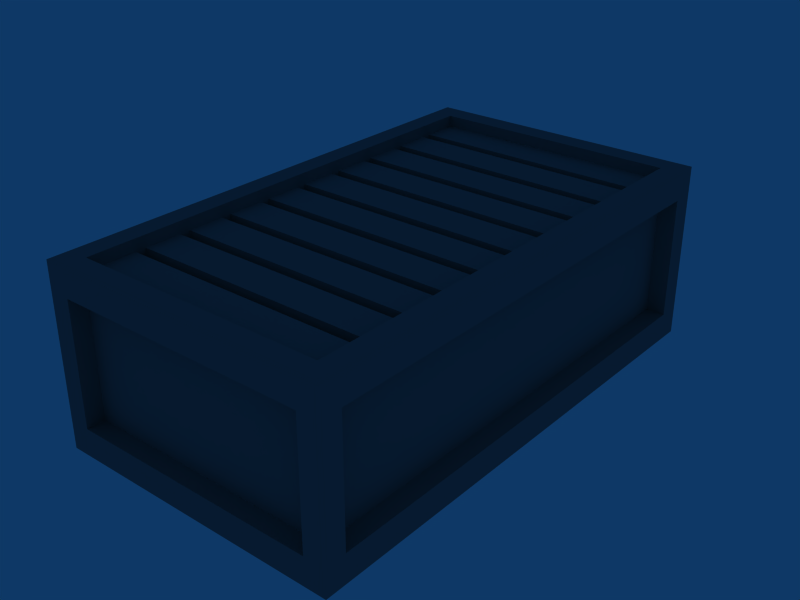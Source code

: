 # Source: ContainerTypeB.blend  (saved by Blender 2.49.2; exported with 4.5.12 LTS)
import bpy
from mathutils import Matrix  # noqa: F401  (used for matrix-valued properties, if any)

bpy.ops.wm.read_factory_settings(use_empty=True)
scene = bpy.context.scene
scene.name = 'Scene'

# ---- collections
col_collection_1 = bpy.data.collections.new('Collection 1'); scene.collection.children.link(col_collection_1)

# ---- materials (node trees are filled in below, after node groups)
mat_material = bpy.data.materials.new('Material')
mat_material.alpha_threshold = 0.0
mat_material.diffuse_color = (0.4706, 0.4627, 0.4667, 1.0)
mat_material.roughness = 0.5
mat_material.line_color = (0.0, 0.0, 0.0, 1.0)

# ---- material node trees

# ---- world
world_world = bpy.data.worlds.new('World'); scene.world = world_world
world_world.color = (0.05656, 0.2208, 0.4)
world_world.use_sun_shadow = False
world_world.sun_shadow_jitter_overblur = 0.0
world_world.cycles.sampling_method = 'MANUAL'
world_world.cycles.sample_map_resolution = 256

# ---- meshes
me_cube = bpy.data.meshes.new('Cube')
me_cube.from_pydata([(1.0, -0.9975, 0.9758), (1.0, 1.003, 0.9758), (-1.0, 1.003, 0.9758), (-1.0, -0.9975, 0.9758), (1.0, -0.9975, -1.024), (1.0, 1.003, -1.024), (-1.0, 1.003, -1.024), (-1.0, -0.9975, -1.024), (-0.8559, 0.9172, 0.9758), (-0.8559, -0.9122, 0.9758), (0.8559, -0.9122, 0.9758), (0.8559, 0.9172, 0.9758), (0.8559, 0.9172, 0.8446), (-0.8559, 0.9172, 0.8446), (0.8559, -0.9122, 0.8446), (-0.8559, -0.9122, 0.8446), (-0.8559, 0.5514, 0.9758), (-0.8559, 0.1855, 0.9758), (-0.8559, -0.1804, 0.9758), (-0.8559, -0.5463, 0.9758), (0.8559, -0.5463, 0.9758), (0.8559, -0.1804, 0.9758), (0.8559, 0.1855, 0.9758), (0.8559, 0.5514, 0.9758), (0.8559, 0.5514, 0.8446), (0.8559, 0.1855, 0.8446), (0.8559, -0.1804, 0.8446), (0.8559, -0.5463, 0.8446), (-0.8559, 0.5514, 0.8446), (-0.8559, 0.1855, 0.8446), (-0.8559, -0.1804, 0.8446), (-0.8559, -0.5463, 0.8446), (0.8559, 0.7752, 0.8446), (0.8559, 0.7343, 0.8446), (0.8559, 0.5923, 0.8446), (0.8559, 0.4093, 0.8446), (0.8559, 0.3684, 0.8446), (0.8559, 0.2264, 0.8446), (0.8559, 0.04344, 0.8446), (0.8559, 0.002542, 0.8446), (0.8559, -0.1395, 0.8446), (0.8559, -0.3224, 0.8446), (0.8559, -0.3633, 0.8446), (0.8559, -0.5054, 0.8446), (0.8559, -0.8713, 0.8446), (0.8559, -0.7292, 0.8446), (0.8559, -0.6883, 0.8446), (-0.8559, 0.7752, 0.8446), (-0.8559, 0.7343, 0.8446), (-0.8559, 0.5923, 0.8446), (-0.8559, 0.4093, 0.8446), (-0.8559, 0.3684, 0.8446), (-0.8559, 0.2264, 0.8446), (-0.8559, 0.04344, 0.8446), (-0.8559, 0.002542, 0.8446), (-0.8559, -0.1395, 0.8446), (-0.8559, -0.3224, 0.8446), (-0.8559, -0.3633, 0.8446), (-0.8559, -0.5054, 0.8446), (-0.8559, -0.8713, 0.8446), (-0.8559, -0.7292, 0.8446), (-0.8559, -0.6883, 0.8446), (0.8559, 0.7682, 0.6648), (-0.8559, 0.7682, 0.6648), (0.8559, 0.7413, 0.6648), (-0.8559, 0.7413, 0.6648), (0.8559, 0.5853, 0.6648), (-0.8559, 0.5853, 0.6648), (0.8559, 0.4023, 0.6648), (-0.8559, 0.4023, 0.6648), (0.8559, 0.3754, 0.6648), (-0.8559, 0.3754, 0.6648), (0.8559, 0.2194, 0.6648), (-0.8559, 0.2194, 0.6648), (0.8559, 0.03644, 0.6648), (-0.8559, 0.03644, 0.6648), (0.8559, 0.009539, 0.6648), (-0.8559, 0.009539, 0.6648), (0.8559, -0.1465, 0.6648), (-0.8559, -0.1465, 0.6648), (0.8559, -0.3294, 0.6648), (-0.8559, -0.3294, 0.6648), (0.8559, -0.3563, 0.6648), (-0.8559, -0.3563, 0.6648), (0.8559, -0.5124, 0.6648), (-0.8559, -0.5124, 0.6648), (0.8559, -0.6953, 0.6648), (-0.8559, -0.6953, 0.6648), (0.8559, -0.7222, 0.6648), (-0.8559, -0.7222, 0.6648), (0.8559, -0.8783, 0.6648), (-0.8559, -0.8783, 0.6648), (-0.8559, -0.9052, 0.6648), (-0.8559, -0.5393, 0.6648), (-0.8559, -0.1734, 0.6648), (-0.8559, 0.1925, 0.6648), (-0.8559, 0.5584, 0.6648), (0.8559, -0.9052, 0.6648), (0.8559, -0.5393, 0.6648), (0.8559, -0.1734, 0.6648), (0.8559, 0.1925, 0.6648), (0.8559, 0.5584, 0.6648), (0.8559, -0.9975, -0.7091), (0.8559, -0.9975, 0.6606), (-0.8559, -0.9975, 0.6606), (-0.8559, -0.9975, -0.7091), (-1.0, 0.9172, 0.6606), (-1.0, 0.9172, -0.7091), (-1.0, -0.9122, -0.7091), (-1.0, -0.9122, 0.6606), (0.8559, 1.003, 0.6606), (0.8559, 1.003, -0.7091), (-0.8559, 1.003, -0.7091), (-0.8559, 1.003, 0.6606), (1.0, -0.9122, 0.6606), (1.0, -0.9122, -0.7091), (1.0, 0.9172, -0.7091), (1.0, 0.9172, 0.6606), (0.8559, 0.9319, 0.6606), (0.8559, 0.9319, -0.7091), (-0.8559, 0.9319, -0.7091), (-0.8559, 0.9319, 0.6606), (0.8559, -0.9268, -0.7091), (0.8559, -0.9268, 0.6606), (-0.8559, -0.9268, 0.6606), (-0.8559, -0.9268, -0.7091), (0.8717, -0.9122, 0.6606), (0.8717, -0.9122, -0.7091), (0.8717, 0.9172, -0.7091), (0.8717, 0.9172, 0.6606), (-0.8717, 0.9172, 0.6606), (-0.8717, 0.9172, -0.7091), (-0.8717, -0.9122, -0.7091), (-0.8717, -0.9122, 0.6606)], [], [(4, 7, 6, 5), (3, 0, 10, 9), (1, 2, 8, 11), (11, 8, 13, 12), (9, 10, 14, 15), (18, 17, 2, 3), (9, 19, 3), (16, 8, 2), (19, 18, 3), (17, 16, 2), (0, 1, 22, 21), (11, 23, 1), (10, 0, 20), (23, 22, 1), (20, 0, 21), (45, 10, 20), (27, 46, 20), (44, 14, 10), (46, 45, 20), (45, 44, 10), (42, 20, 21), (26, 41, 21), (43, 27, 20), (41, 42, 21), (42, 43, 20), (39, 21, 22), (25, 38, 22), (40, 26, 21), (38, 39, 22), (39, 40, 21), (36, 22, 23), (24, 35, 23), (37, 25, 22), (35, 36, 23), (36, 37, 22), (33, 23, 11), (12, 32, 11), (34, 24, 23), (32, 33, 11), (33, 34, 23), (48, 8, 16), (28, 49, 16), (47, 13, 8), (49, 48, 16), (48, 47, 8), (51, 16, 17), (29, 52, 17), (50, 28, 16), (52, 51, 17), (51, 50, 16), (54, 17, 18), (30, 55, 18), (53, 29, 17), (55, 54, 18), (54, 53, 17), (57, 18, 19), (31, 58, 19), (56, 30, 18), (58, 57, 19), (57, 56, 18), (60, 19, 9), (15, 59, 9), (61, 31, 19), (59, 60, 9), (60, 61, 19), (44, 45, 60, 59), (46, 27, 31, 61), (43, 42, 57, 58), (41, 26, 30, 56), (40, 39, 54, 55), (38, 25, 29, 53), (37, 36, 51, 52), (35, 24, 28, 50), (34, 33, 48, 49), (32, 12, 13, 47), (32, 47, 63, 62), (48, 33, 64, 65), (34, 49, 67, 66), (35, 50, 69, 68), (51, 36, 70, 71), (37, 52, 73, 72), (38, 53, 75, 74), (54, 39, 76, 77), (40, 55, 79, 78), (41, 56, 81, 80), (57, 42, 82, 83), (43, 58, 85, 84), (46, 61, 87, 86), (60, 45, 88, 89), (44, 59, 91, 90), (61, 60, 89, 87), (59, 15, 92, 91), (58, 31, 93, 85), (56, 57, 83, 81), (55, 30, 94, 79), (53, 54, 77, 75), (52, 29, 95, 73), (50, 51, 71, 69), (49, 28, 96, 67), (47, 48, 65, 63), (45, 46, 86, 88), (14, 44, 90, 97), (27, 43, 84, 98), (42, 41, 80, 82), (26, 40, 78, 99), (39, 38, 74, 76), (25, 37, 72, 100), (36, 35, 68, 70), (24, 34, 66, 101), (33, 32, 62, 64), (28, 24, 101, 96), (29, 25, 100, 95), (30, 26, 99, 94), (31, 27, 98, 93), (15, 14, 97, 92), (64, 62, 63, 65), (101, 66, 67, 96), (70, 68, 69, 71), (100, 72, 73, 95), (76, 74, 75, 77), (99, 78, 79, 94), (82, 80, 81, 83), (98, 84, 85, 93), (88, 86, 87, 89), (97, 90, 91, 92), (0, 103, 102, 4), (103, 0, 3, 104), (7, 105, 104, 3), (4, 102, 105, 7), (6, 107, 106, 2), (7, 108, 107, 6), (3, 109, 108, 7), (2, 106, 109, 3), (5, 111, 110, 1), (6, 112, 111, 5), (2, 113, 112, 6), (1, 110, 113, 2), (114, 0, 4, 115), (5, 116, 115, 4), (1, 117, 116, 5), (0, 114, 117, 1), (111, 119, 118, 110), (112, 120, 119, 111), (113, 121, 120, 112), (110, 118, 121, 113), (118, 119, 120, 121), (103, 123, 122, 102), (104, 124, 123, 103), (105, 125, 124, 104), (102, 122, 125, 105), (122, 123, 124, 125), (115, 127, 126, 114), (116, 128, 127, 115), (117, 129, 128, 116), (114, 126, 129, 117), (126, 127, 128, 129), (107, 131, 130, 106), (108, 132, 131, 107), (109, 133, 132, 108), (106, 130, 133, 109), (130, 131, 132, 133)])
me_cube.materials.append(mat_material)
me_cube.use_remesh_preserve_volume = False
me_cube.use_remesh_preserve_attributes = False
me_cube.use_mirror_vertex_groups = False
me_cube.update()

# ---- objects
ob_cube = bpy.data.objects.new('Cube', me_cube)

# ---- transforms, parenting, visibility, modifiers, constraints
ob_cube.location = (0.0, 0.0, 6.405)
ob_cube.scale = (10.23, 17.98, 6.224)
ob_cube.lock_rotations_4d = False
ob_cube.empty_display_type = 'ARROWS'
ob_cube.lineart.crease_threshold = 0.0

# ---- collection membership
col_collection_1.objects.link(ob_cube)

# ---- scene / render settings (as saved in the file)
scene.frame_start = 1; scene.frame_end = 250; scene.frame_set(1)
scene.render.engine = 'BLENDER_EEVEE_NEXT'
scene.render.image_settings.file_format = 'JPEG'
scene.render.image_settings.color_mode = 'RGB'
scene.render.image_settings.compression = 90
scene.render.resolution_x = 800
scene.render.resolution_y = 600
scene.render.pixel_aspect_x = 100.0
scene.render.pixel_aspect_y = 100.0
scene.render.fps = 25
scene.render.dither_intensity = 0.0
scene.render.use_compositing = False
scene.render.use_sequencer = False
scene.render.bake_margin = 2
scene.render.bake_bias = 0.0
scene.render.use_stamp_time = False
scene.render.use_stamp_date = False
scene.render.use_stamp_frame = False
scene.render.use_stamp_camera = False
scene.render.use_stamp_scene = False
scene.render.use_stamp_filename = False
scene.render.use_stamp_render_time = False
scene.render.stamp_font_size = 0
scene.cycles.use_denoising = False
scene.cycles.samples = 10
scene.cycles.sampling_pattern = 'TABULATED_SOBOL'
scene.cycles.light_sampling_threshold = 0.0
scene.cycles.use_adaptive_sampling = False
scene.cycles.use_light_tree = False
scene.cycles.blur_glossy = 0.0
scene.cycles.volume_bounces = 1
scene.cycles.pixel_filter_type = 'GAUSSIAN'
scene.cycles.sample_clamp_indirect = 0.0
scene.view_settings.view_transform = 'Raw'
bpy.context.view_layer.update()

# ---- added for rendering (the .blend has no active camera): camera
cam_auto = bpy.data.cameras.new('AutoCamera')
cam_auto.lens = 50.0
cam_auto.sensor_width = 36.0
cam_auto.clip_end = 1000.0
ob_auto_camera = bpy.data.objects.new('AutoCamera', cam_auto)
scene.collection.objects.link(ob_auto_camera)
ob_auto_camera.location = (39.9824, -47.9332, 38.2404)
ob_auto_camera.rotation_euler = (1.09748, -7.21219e-08, 0.694738)
scene.camera = ob_auto_camera
bpy.context.view_layer.update()
